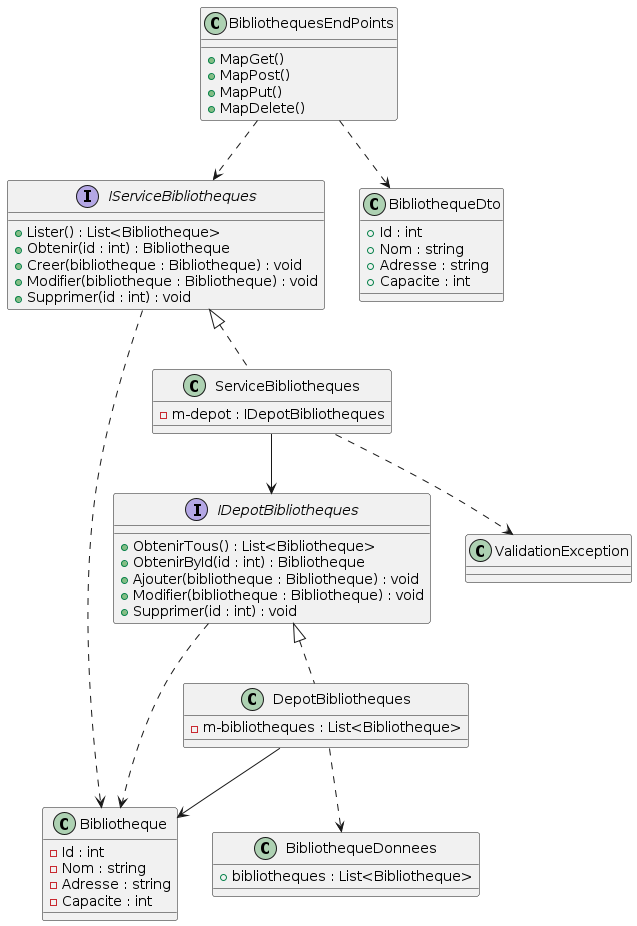

The diagram above was rendered by PlantUML. Its source (embedded in the PNG):
@startuml
class Bibliotheque {
    - Id : int
    - Nom : string
    - Adresse : string
    - Capacite : int
}
interface IServiceBibliotheques
{
    + Lister() : List<Bibliotheque>
    + Obtenir(id : int) : Bibliotheque
    + Creer(bibliotheque : Bibliotheque) : void
    + Modifier(bibliotheque : Bibliotheque) : void
    + Supprimer(id : int) : void

}
interface IDepotBibliotheques {
    + ObtenirTous() : List<Bibliotheque>
    + ObtenirById(id : int) : Bibliotheque
    + Ajouter(bibliotheque : Bibliotheque) : void
    + Modifier(bibliotheque : Bibliotheque) : void
    + Supprimer(id : int) : void
}

class DepotBibliotheques {
    - m-bibliotheques : List<Bibliotheque>
}

class ServiceBibliotheques {
    - m-depot : IDepotBibliotheques
}
class BibliothequeDto {
    + Id : int
    + Nom : string
    + Adresse : string
    + Capacite : int
}

class BibliothequesEndPoints {
    + MapGet()
    + MapPost()
    + MapPut()
    + MapDelete()
}
class BibliothequeDonnees {
    + bibliotheques : List<Bibliotheque>
}

DepotBibliotheques ..> BibliothequeDonnees
BibliothequesEndPoints ..> BibliothequeDto
BibliothequesEndPoints ..> IServiceBibliotheques
ServiceBibliotheques ..> ValidationException
IDepotBibliotheques <|.. DepotBibliotheques
ServiceBibliotheques --> IDepotBibliotheques
IServiceBibliotheques <|.. ServiceBibliotheques
DepotBibliotheques --> Bibliotheque
IServiceBibliotheques ..> Bibliotheque
IDepotBibliotheques ..> Bibliotheque
@enduml